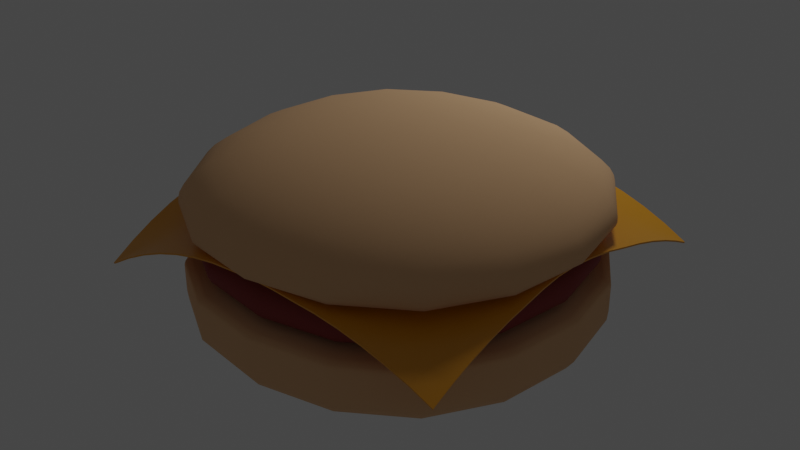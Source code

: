 # Source: hamburger.blend  (saved by Blender 3.3.6; exported with 4.5.12 LTS)
import bpy
from mathutils import Matrix  # noqa: F401  (used for matrix-valued properties, if any)

bpy.ops.wm.read_factory_settings(use_empty=True)
scene = bpy.context.scene
scene.name = 'Scene'

# ---- collections
col_collection = bpy.data.collections.new('Collection'); scene.collection.children.link(col_collection)

# ---- materials (node trees are filled in below, after node groups)
mat_bunmaterial = bpy.data.materials.new('BunMaterial')
mat_bunmaterial.use_transparent_shadow = False
mat_meat = bpy.data.materials.new('meat')
mat_meat.use_transparent_shadow = False
mat_cheese = bpy.data.materials.new('Cheese')
mat_cheese.use_transparent_shadow = False

# ---- node groups
ng_auto_smooth = bpy.data.node_groups.new('Auto Smooth', 'GeometryNodeTree')
_s = ng_auto_smooth.interface.new_socket(name='Geometry', in_out='OUTPUT', socket_type='NodeSocketGeometry')
_s = ng_auto_smooth.interface.new_socket(name='Geometry', in_out='INPUT', socket_type='NodeSocketGeometry')
_s = ng_auto_smooth.interface.new_socket(name='Angle', in_out='INPUT', socket_type='NodeSocketFloat')
_s.subtype = 'ANGLE'
_s.min_value = 0.0
_s.max_value = 3.142
ng_auto_smooth.is_modifier = True
_N = ng_auto_smooth.nodes; _L = ng_auto_smooth.links
n0 = _N.new('NodeGroupOutput'); n0.name = 'Group Output'; n0.location = (480, -100)
n1 = _N.new('NodeGroupInput'); n1.name = 'Group Input'; n1.location = (-420, -300)
n2 = _N.new('NodeGroupInput'); n2.name = 'Group Input.001'; n2.location = (-60, -100)
n3 = _N.new('GeometryNodeSetShadeSmooth'); n3.name = 'Set Shade Smooth'; n3.location = (120, -100)
n3.domain = 'EDGE'
n4 = _N.new('GeometryNodeSetShadeSmooth'); n4.name = 'Set Shade Smooth.001'; n4.location = (300, -100)
n5 = _N.new('GeometryNodeInputMeshEdgeAngle'); n5.name = 'Edge Angle'; n5.location = (-420, -220)
n6 = _N.new('GeometryNodeInputEdgeSmooth'); n6.name = 'Is Edge Smooth'; n6.location = (-60, -160)
n7 = _N.new('GeometryNodeInputShadeSmooth'); n7.name = 'Is Face Smooth'; n7.location = (-240, -340)
n8 = _N.new('FunctionNodeBooleanMath'); n8.name = 'Boolean Math'; n8.location = (-60, -220)
n9 = _N.new('FunctionNodeCompare'); n9.name = 'Compare'; n9.location = (-240, -180)
n9.operation = 'LESS_EQUAL'
_L.new(n5.outputs[0], n9.inputs[0])
_L.new(n4.outputs[0], n0.inputs[0])
_L.new(n1.outputs[1], n9.inputs[1])
_L.new(n9.outputs[0], n8.inputs[0])
_L.new(n7.outputs[0], n8.inputs[1])
_L.new(n2.outputs[0], n3.inputs[0])
_L.new(n6.outputs[0], n3.inputs[1])
_L.new(n3.outputs[0], n4.inputs[0])
_L.new(n8.outputs[0], n3.inputs[2])
n0.is_active_output = True

# ---- material node trees
mat_bunmaterial.use_nodes = True; mat_bunmaterial.node_tree.nodes.clear()
_N = mat_bunmaterial.node_tree.nodes; _L = mat_bunmaterial.node_tree.links
n0 = _N.new('ShaderNodeBsdfPrincipled'); n0.name = 'Principled BSDF'; n0.location = (10, 300)
n0.distribution = 'GGX'
n0.subsurface_method = 'BURLEY'
n0.inputs[0].default_value = (0.8, 0.4842, 0.2566, 1.0)
n0.inputs[2].default_value = 1.0
n0.inputs[3].default_value = 1.45
n0.inputs[27].default_value = (0.0, 0.0, 0.0, 1.0)
n0.inputs[28].default_value = 1.0
n1 = _N.new('ShaderNodeOutputMaterial'); n1.name = 'Material Output'; n1.location = (300, 300)
_L.new(n0.outputs[0], n1.inputs[0])
n1.is_active_output = True
mat_meat.use_nodes = True; mat_meat.node_tree.nodes.clear()
_N = mat_meat.node_tree.nodes; _L = mat_meat.node_tree.links
n0 = _N.new('ShaderNodeBsdfPrincipled'); n0.name = 'Principled BSDF'; n0.location = (10, 300)
n0.distribution = 'GGX'
n0.subsurface_method = 'BURLEY'
n0.inputs[0].default_value = (0.281, 0.02946, 0.02544, 1.0)
n0.inputs[2].default_value = 0.7362
n0.inputs[3].default_value = 1.45
n0.inputs[27].default_value = (0.0, 0.0, 0.0, 1.0)
n0.inputs[28].default_value = 1.0
n1 = _N.new('ShaderNodeOutputMaterial'); n1.name = 'Material Output'; n1.location = (300, 300)
_L.new(n0.outputs[0], n1.inputs[0])
n1.is_active_output = True
mat_cheese.use_nodes = True; mat_cheese.node_tree.nodes.clear()
_N = mat_cheese.node_tree.nodes; _L = mat_cheese.node_tree.links
n0 = _N.new('ShaderNodeBsdfPrincipled'); n0.name = 'Principled BSDF'; n0.location = (10, 300)
n0.distribution = 'GGX'
n0.subsurface_method = 'BURLEY'
n0.inputs[0].default_value = (0.8, 0.3456, 0.009803, 1.0)
n0.inputs[2].default_value = 0.2953
n0.inputs[3].default_value = 1.45
n0.inputs[27].default_value = (0.0, 0.0, 0.0, 1.0)
n0.inputs[28].default_value = 1.0
n1 = _N.new('ShaderNodeOutputMaterial'); n1.name = 'Material Output'; n1.location = (300, 300)
_L.new(n0.outputs[0], n1.inputs[0])
n1.is_active_output = True

# ---- world
world_world = bpy.data.worlds.new('World'); scene.world = world_world
world_world.use_nodes = True; world_world.node_tree.nodes.clear()
_N = world_world.node_tree.nodes; _L = world_world.node_tree.links
n0 = _N.new('ShaderNodeOutputWorld'); n0.name = 'World Output'; n0.location = (300, 300)
n1 = _N.new('ShaderNodeBackground'); n1.name = 'Background'; n1.location = (10, 300)
n1.inputs[0].default_value = (0.05088, 0.05088, 0.05088, 1.0)
_L.new(n1.outputs[0], n0.inputs[0])
n0.is_active_output = True
world_world.color = (0.05088, 0.05088, 0.05088)
world_world.use_sun_shadow = False
world_world.sun_shadow_jitter_overblur = 0.0

# ---- lights
light_point_001 = bpy.data.lights.new('Point.001', 'POINT')
light_point_001.transmission_factor = 0.0
light_point_001.energy = 50.0
light_point_001.shadow_soft_size = 0.25
light_point_001.shadow_maximum_resolution = 0.006
light_point_001.use_absolute_resolution = True

# ---- meshes
me_cube_005 = bpy.data.meshes.new('Cube.005')
me_cube_005.from_pydata([(-1.0, -1.0, 0.107), (-1.0, -1.0, 0.4879), (-1.0, 1.0, 0.107), (-1.0, 1.0, 0.4879), (1.0, -1.0, 0.107), (1.0, -1.0, 0.4879), (1.0, 1.0, 0.107), (1.0, 1.0, 0.4879), (-1.0, -1.0, 0.4538), (-1.0, 1.0, 0.4538), (1.0, 1.0, 0.4538), (1.0, -1.0, 0.4538), (-1.0, 1.0, 0.3278), (1.0, 1.0, 0.3278), (1.0, -1.0, 0.3278), (-1.0, -1.0, 0.3278)], [], [(8, 1, 3, 9), (9, 3, 7, 10), (10, 7, 5, 11), (11, 5, 1, 8), (2, 6, 4, 0), (7, 3, 1, 5), (14, 11, 8, 15), (13, 10, 11, 14), (12, 9, 10, 13), (15, 8, 9, 12), (0, 15, 12, 2), (2, 12, 13, 6), (6, 13, 14, 4), (4, 14, 15, 0)])
me_cube_005.polygons.foreach_set('use_smooth', [True] * 14)
_uv = me_cube_005.uv_layers.new(name='UVMap')
_uv.uv.foreach_set('vector', [0.5881, 0.0, 0.625, 0.0, 0.625, 0.25, 0.5881, 0.25, 0.5881, 0.25, 0.625, 0.25, 0.625, 0.5, 0.5881, 0.5, 0.5881, 0.5, 0.625, 0.5, 0.625, 0.75, 0.5881, 0.75, 0.5881, 0.75, 0.625, 0.75, 0.625, 1.0, 0.5881, 1.0, 0.125, 0.5, 0.375, 0.5, 0.375, 0.75, 0.125, 0.75, 0.625, 0.5, 0.875, 0.5, 0.875, 0.75, 0.625, 0.75, 0.4844, 0.75, 0.5881, 0.75, 0.5881, 1.0, 0.4844, 1.0, 0.4844, 0.5, 0.5881, 0.5, 0.5881, 0.75, 0.4844, 0.75, 0.4844, 0.25, 0.5881, 0.25, 0.5881, 0.5, 0.4844, 0.5, 0.4844, 0.0, 0.5881, 0.0, 0.5881, 0.25, 0.4844, 0.25, 0.375, 0.0, 0.4844, 0.0, 0.4844, 0.25, 0.375, 0.25, 0.375, 0.25, 0.4844, 0.25, 0.4844, 0.5, 0.375, 0.5, 0.375, 0.5, 0.4844, 0.5, 0.4844, 0.75, 0.375, 0.75, 0.375, 0.75, 0.4844, 0.75, 0.4844, 1.0, 0.375, 1.0])
me_cube_005.materials.append(mat_bunmaterial)
me_cube_005.update()
me_cube_006 = bpy.data.meshes.new('Cube.006')
me_cube_006.from_pydata([(-0.8587, -0.8587, 0.1903), (-0.7626, -0.7626, 0.4202), (-0.8587, 0.8587, 0.1903), (-0.7626, 0.7626, 0.4202), (0.8587, -0.8587, 0.1903), (0.7626, -0.7626, 0.4202), (0.8587, 0.8587, 0.1903), (0.7626, 0.7626, 0.4202), (-1.0, -1.0, 0.3814), (-1.0, 1.0, 0.3814), (1.0, 1.0, 0.3814), (1.0, -1.0, 0.3814), (-1.0, 1.0, 0.238), (1.0, 1.0, 0.238), (1.0, -1.0, 0.238), (-1.0, -1.0, 0.238)], [], [(8, 1, 3, 9), (9, 3, 7, 10), (10, 7, 5, 11), (11, 5, 1, 8), (2, 6, 4, 0), (7, 3, 1, 5), (14, 11, 8, 15), (13, 10, 11, 14), (12, 9, 10, 13), (15, 8, 9, 12), (0, 15, 12, 2), (2, 12, 13, 6), (6, 13, 14, 4), (4, 14, 15, 0)])
me_cube_006.polygons.foreach_set('use_smooth', [True] * 14)
_uv = me_cube_006.uv_layers.new(name='UVMap')
_uv.uv.foreach_set('vector', [0.5881, 0.0, 0.625, 0.0, 0.625, 0.25, 0.5881, 0.25, 0.5881, 0.25, 0.625, 0.25, 0.625, 0.5, 0.5881, 0.5, 0.5881, 0.5, 0.625, 0.5, 0.625, 0.75, 0.5881, 0.75, 0.5881, 0.75, 0.625, 0.75, 0.625, 1.0, 0.5881, 1.0, 0.125, 0.5, 0.375, 0.5, 0.375, 0.75, 0.125, 0.75, 0.625, 0.5, 0.875, 0.5, 0.875, 0.75, 0.625, 0.75, 0.4844, 0.75, 0.5881, 0.75, 0.5881, 1.0, 0.4844, 1.0, 0.4844, 0.5, 0.5881, 0.5, 0.5881, 0.75, 0.4844, 0.75, 0.4844, 0.25, 0.5881, 0.25, 0.5881, 0.5, 0.4844, 0.5, 0.4844, 0.0, 0.5881, 0.0, 0.5881, 0.25, 0.4844, 0.25, 0.375, 0.0, 0.4844, 0.0, 0.4844, 0.25, 0.375, 0.25, 0.375, 0.25, 0.4844, 0.25, 0.4844, 0.5, 0.375, 0.5, 0.375, 0.5, 0.4844, 0.5, 0.4844, 0.75, 0.375, 0.75, 0.375, 0.75, 0.4844, 0.75, 0.4844, 1.0, 0.375, 1.0])
me_cube_006.materials.append(mat_meat)
me_cube_006.update()
me_plane_001 = bpy.data.meshes.new('Plane.001')
me_plane_001.from_pydata([(-1.0, -1.0, -0.3207), (1.0, -1.0, -0.2579), (-1.0, 1.0, -0.3207), (1.104, 0.8926, -0.262), (-1.0, 0.875, -0.2472), (-1.0, 0.75, -0.1852), (-1.0, 0.625, -0.1346), (-1.0, 0.5, -0.09531), (-1.0, 0.375, -0.06727), (-1.0, 0.25, -0.05045), (-1.0, 0.125, -0.04482), (-1.0, 0.0, -0.03981), (-1.0, -0.125, -0.04482), (-1.0, -0.25, -0.05045), (-1.0, -0.375, -0.06727), (-1.0, -0.5, -0.09531), (-1.0, -0.625, -0.1346), (-1.0, -0.75, -0.1852), (-1.0, -0.875, -0.2472), (-0.875, -1.0, -0.2472), (-0.75, -1.0, -0.1852), (-0.625, -1.0, -0.1346), (-0.5, -1.0, -0.09531), (-0.375, -1.0, -0.06727), (-0.25, -1.0, -0.05045), (-0.125, -1.0, -0.04482), (0.0, -1.0, -0.03981), (0.125, -1.0, -0.04406), (0.25, -1.0, -0.05641), (0.375, -1.0, -0.06741), (0.5, -1.0, -0.08751), (0.625, -1.0, -0.1166), (0.75, -1.0, -0.1544), (0.875, -1.0, -0.2008), (1.0, -0.875, -0.2046), (1.0, -0.75, -0.1596), (1.0, -0.625, -0.1231), (1.0, -0.5, -0.09548), (1.0, -0.375, -0.07675), (1.0, -0.25, -0.05641), (1.0, -0.1239, -0.04545), (1.005, 0.00513, -0.04586), (1.015, 0.1355, -0.05739), (1.026, 0.2623, -0.07651), (1.04, 0.3842, -0.1021), (1.055, 0.501, -0.1241), (1.069, 0.6113, -0.1522), (1.083, 0.7142, -0.1853), (1.096, 0.8084, -0.2223), (0.9685, 0.9256, -0.2129), (0.8313, 0.9514, -0.1698), (0.6933, 0.971, -0.1335), (0.555, 0.9851, -0.1047), (0.4169, 0.9944, -0.08401), (0.2792, 0.9999, -0.06129), (0.1425, 1.001, -0.04621), (0.007397, 0.9998, -0.03942), (-0.1237, 0.9997, -0.03521), (-0.25, 1.0, -0.04238), (-0.375, 1.0, -0.06049), (-0.5, 1.0, -0.08982), (-0.625, 1.0, -0.1304), (-0.75, 1.0, -0.1824), (-0.875, 1.0, -0.2457), (-0.875, -0.875, -0.219), (-0.875, -0.75, -0.171), (-0.875, -0.625, -0.1261), (-0.875, -0.5, -0.08953), (-0.875, -0.375, -0.06267), (-0.875, -0.25, -0.04536), (-0.875, -0.125, -0.0348), (-0.875, 0.0, -0.03048), (-0.875, 0.125, -0.0348), (-0.875, 0.25, -0.04536), (-0.875, 0.375, -0.06267), (-0.875, 0.5, -0.08953), (-0.875, 0.625, -0.1261), (-0.875, 0.75, -0.171), (-0.875, 0.875, -0.219), (-0.75, -0.875, -0.171), (-0.75, -0.75, -0.1379), (-0.75, -0.625, -0.1042), (-0.75, -0.5, -0.07418), (-0.75, -0.375, -0.05082), (-0.75, -0.25, -0.03472), (-0.75, -0.125, -0.02499), (-0.75, 0.0, -0.02239), (-0.75, 0.125, -0.02499), (-0.75, 0.25, -0.03472), (-0.75, 0.375, -0.05082), (-0.75, 0.5, -0.07418), (-0.75, 0.625, -0.1042), (-0.75, 0.75, -0.1379), (-0.75, 0.875, -0.1683), (-0.625, -0.875, -0.1261), (-0.625, -0.75, -0.1042), (-0.625, -0.625, -0.07619), (-0.625, -0.5, -0.0538), (-0.625, -0.375, -0.03556), (-0.625, -0.25, -0.02291), (-0.625, -0.125, -0.01629), (-0.625, 0.0, -0.01555), (-0.625, 0.125, -0.01629), (-0.625, 0.25, -0.02291), (-0.625, 0.375, -0.03556), (-0.625, 0.5, -0.0538), (-0.625, 0.625, -0.07619), (-0.625, 0.75, -0.1008), (-0.625, 0.875, -0.1221), (-0.5, -0.875, -0.08953), (-0.5, -0.75, -0.07418), (-0.5, -0.625, -0.0538), (-0.5, -0.5, -0.03308), (-0.5, -0.375, -0.02051), (-0.5, -0.25, -0.01247), (-0.5, -0.125, -0.009952), (-0.5, 0.0, -0.009953), (-0.5, 0.125, -0.009952), (-0.5, 0.25, -0.01247), (-0.5, 0.375, -0.02051), (-0.5, 0.5, -0.03308), (-0.5, 0.625, -0.05062), (-0.5, 0.75, -0.06995), (-0.5, 0.875, -0.08441), (-0.375, -0.875, -0.06267), (-0.375, -0.75, -0.05082), (-0.375, -0.625, -0.03556), (-0.375, -0.5, -0.02051), (-0.375, -0.375, -0.008575), (-0.375, -0.25, -0.005415), (-0.375, -0.125, -0.005598), (-0.375, 0.0, -0.005599), (-0.375, 0.125, -0.005598), (-0.375, 0.25, -0.005415), (-0.375, 0.375, -0.008575), (-0.375, 0.5, -0.01836), (-0.375, 0.625, -0.03232), (-0.375, 0.75, -0.0462), (-0.375, 0.875, -0.05659), (-0.25, -0.875, -0.04536), (-0.25, -0.75, -0.03472), (-0.25, -0.625, -0.02291), (-0.25, -0.5, -0.01247), (-0.25, -0.375, -0.005415), (-0.25, -0.25, -0.002286), (-0.25, -0.125, -0.002488), (-0.25, 0.0, -0.002488), (-0.25, 0.125, -0.002488), (-0.25, 0.25, -0.002286), (-0.25, 0.375, -0.004434), (-0.25, 0.5, -0.01086), (-0.25, 0.625, -0.02037), (-0.25, 0.75, -0.03068), (-0.25, 0.875, -0.03904), (-0.125, -0.875, -0.0348), (-0.125, -0.75, -0.02499), (-0.125, -0.625, -0.01629), (-0.125, -0.5, -0.009952), (-0.125, -0.375, -0.005598), (-0.125, -0.25, -0.002488), (-0.125, -0.125, -0.0006219), (-0.125, 0.0, -0.0006221), (-0.125, 0.125, -0.0006219), (-0.125, 0.25, -0.002287), (-0.125, 0.375, -0.005235), (-0.125, 0.5, -0.00935), (-0.1247, 0.6249, -0.01524), (-0.1241, 0.7498, -0.02309), (-0.1237, 0.8747, -0.03104), (0.0, -0.875, -0.03048), (0.0, -0.75, -0.02239), (0.0, -0.625, -0.01555), (0.0, -0.5, -0.009953), (0.0, -0.375, -0.005599), (0.0, -0.25, -0.002488), (0.0, -0.125, -0.0006221), (0.0, 0.0, 0.0), (0.0, 0.125, -0.0006221), (0.0, 0.25, -0.002488), (0.0004095, 0.375, -0.005592), (0.001988, 0.5003, -0.01009), (0.004103, 0.6256, -0.01583), (0.006055, 0.7507, -0.02266), (0.007265, 0.8754, -0.03052), (0.125, -0.875, -0.03419), (0.125, -0.75, -0.02467), (0.125, -0.625, -0.01624), (0.125, -0.5, -0.009952), (0.125, -0.375, -0.005598), (0.125, -0.25, -0.002488), (0.125, -0.125, -0.0006219), (0.125, 0.0, -0.0006221), (0.125, 0.125, -0.0006219), (0.1259, 0.2505, -0.002808), (0.1288, 0.3767, -0.006702), (0.1329, 0.5031, -0.01225), (0.1373, 0.6292, -0.01965), (0.1408, 0.7542, -0.02854), (0.1426, 0.8781, -0.03752), (0.25, -0.875, -0.04584), (0.25, -0.75, -0.03424), (0.25, -0.625, -0.0227), (0.25, -0.5, -0.0127), (0.25, -0.375, -0.005769), (0.25, -0.25, -0.002483), (0.25, -0.125, -0.002488), (0.25, 0.0, -0.002488), (0.2508, 0.1258, -0.003023), (0.2543, 0.2529, -0.004603), (0.2602, 0.3807, -0.01043), (0.2673, 0.5081, -0.02011), (0.2734, 0.6332, -0.0315), (0.2777, 0.7563, -0.04288), (0.2797, 0.8782, -0.05301), (0.375, -0.875, -0.06167), (0.375, -0.75, -0.04908), (0.375, -0.625, -0.03432), (0.375, -0.5, -0.02023), (0.375, -0.375, -0.009364), (0.375, -0.25, -0.005769), (0.375, -0.125, -0.005598), (0.3752, 0.0005181, -0.005966), (0.3783, 0.1279, -0.007878), (0.3849, 0.2568, -0.01162), (0.3939, 0.3856, -0.0196), (0.4029, 0.5116, -0.03408), (0.4106, 0.6347, -0.04971), (0.4159, 0.7553, -0.06433), (0.4181, 0.8747, -0.0761), (0.5, -0.875, -0.08203), (0.5, -0.75, -0.06783), (0.5, -0.625, -0.04939), (0.5, -0.5, -0.0324), (0.5, -0.375, -0.02079), (0.5, -0.25, -0.0127), (0.5, -0.125, -0.009974), (0.5014, 0.00185, -0.01139), (0.507, 0.1309, -0.01515), (0.5166, 0.2611, -0.02351), (0.5277, 0.3889, -0.03661), (0.5387, 0.5131, -0.05151), (0.5483, 0.6337, -0.07196), (0.5548, 0.7513, -0.0902), (0.5571, 0.8676, -0.1027), (0.625, -0.875, -0.1094), (0.625, -0.75, -0.09083), (0.625, -0.625, -0.07017), (0.625, -0.5, -0.05192), (0.625, -0.375, -0.03527), (0.625, -0.25, -0.0227), (0.625, -0.1246, -0.01655), (0.628, 0.003437, -0.01865), (0.6359, 0.1339, -0.02481), (0.6475, 0.2638, -0.03795), (0.6604, 0.3902, -0.05598), (0.6736, 0.5124, -0.07617), (0.6853, 0.6304, -0.09537), (0.6936, 0.7443, -0.1182), (0.6964, 0.8564, -0.1326), (0.75, -0.875, -0.1431), (0.75, -0.75, -0.1204), (0.75, -0.625, -0.09541), (0.75, -0.5, -0.07187), (0.75, -0.375, -0.05079), (0.75, -0.25, -0.03424), (0.7503, -0.1241, -0.0255), (0.7545, 0.004754, -0.02711), (0.764, 0.1359, -0.03617), (0.7765, 0.2648, -0.05275), (0.7907, 0.3895, -0.07503), (0.8058, 0.5096, -0.09984), (0.8201, 0.6247, -0.1244), (0.831, 0.7348, -0.1468), (0.8353, 0.8413, -0.1674), (0.875, -0.875, -0.1826), (0.875, -0.75, -0.148), (0.875, -0.625, -0.1153), (0.875, -0.5, -0.08833), (0.875, -0.375, -0.0652), (0.875, -0.25, -0.04584), (0.8755, -0.1238, -0.03546), (0.8802, 0.005385, -0.03628), (0.8902, 0.1364, -0.04731), (0.9028, 0.2641, -0.06601), (0.9174, 0.3873, -0.09104), (0.9332, 0.5053, -0.1178), (0.949, 0.6176, -0.1458), (0.9633, 0.7235, -0.1758), (0.9721, 0.8234, -0.2029)], [], [(288, 48, 3, 49), (4, 78, 63, 2), (78, 93, 62, 63), (93, 108, 61, 62), (108, 123, 60, 61), (123, 138, 59, 60), (138, 153, 58, 59), (153, 168, 57, 58), (168, 183, 56, 57), (183, 198, 55, 56), (198, 213, 54, 55), (213, 228, 53, 54), (228, 243, 52, 53), (243, 258, 51, 52), (258, 273, 50, 51), (273, 288, 49, 50), (0, 19, 64, 18), (18, 64, 65, 17), (17, 65, 66, 16), (16, 66, 67, 15), (15, 67, 68, 14), (14, 68, 69, 13), (13, 69, 70, 12), (12, 70, 71, 11), (11, 71, 72, 10), (10, 72, 73, 9), (9, 73, 74, 8), (8, 74, 75, 7), (7, 75, 76, 6), (6, 76, 77, 5), (5, 77, 78, 4), (19, 20, 79, 64), (64, 79, 80, 65), (65, 80, 81, 66), (66, 81, 82, 67), (67, 82, 83, 68), (68, 83, 84, 69), (69, 84, 85, 70), (70, 85, 86, 71), (71, 86, 87, 72), (72, 87, 88, 73), (73, 88, 89, 74), (74, 89, 90, 75), (75, 90, 91, 76), (76, 91, 92, 77), (77, 92, 93, 78), (20, 21, 94, 79), (79, 94, 95, 80), (80, 95, 96, 81), (81, 96, 97, 82), (82, 97, 98, 83), (83, 98, 99, 84), (84, 99, 100, 85), (85, 100, 101, 86), (86, 101, 102, 87), (87, 102, 103, 88), (88, 103, 104, 89), (89, 104, 105, 90), (90, 105, 106, 91), (91, 106, 107, 92), (92, 107, 108, 93), (21, 22, 109, 94), (94, 109, 110, 95), (95, 110, 111, 96), (96, 111, 112, 97), (97, 112, 113, 98), (98, 113, 114, 99), (99, 114, 115, 100), (100, 115, 116, 101), (101, 116, 117, 102), (102, 117, 118, 103), (103, 118, 119, 104), (104, 119, 120, 105), (105, 120, 121, 106), (106, 121, 122, 107), (107, 122, 123, 108), (22, 23, 124, 109), (109, 124, 125, 110), (110, 125, 126, 111), (111, 126, 127, 112), (112, 127, 128, 113), (113, 128, 129, 114), (114, 129, 130, 115), (115, 130, 131, 116), (116, 131, 132, 117), (117, 132, 133, 118), (118, 133, 134, 119), (119, 134, 135, 120), (120, 135, 136, 121), (121, 136, 137, 122), (122, 137, 138, 123), (23, 24, 139, 124), (124, 139, 140, 125), (125, 140, 141, 126), (126, 141, 142, 127), (127, 142, 143, 128), (128, 143, 144, 129), (129, 144, 145, 130), (130, 145, 146, 131), (131, 146, 147, 132), (132, 147, 148, 133), (133, 148, 149, 134), (134, 149, 150, 135), (135, 150, 151, 136), (136, 151, 152, 137), (137, 152, 153, 138), (24, 25, 154, 139), (139, 154, 155, 140), (140, 155, 156, 141), (141, 156, 157, 142), (142, 157, 158, 143), (143, 158, 159, 144), (144, 159, 160, 145), (145, 160, 161, 146), (146, 161, 162, 147), (147, 162, 163, 148), (148, 163, 164, 149), (149, 164, 165, 150), (150, 165, 166, 151), (151, 166, 167, 152), (152, 167, 168, 153), (25, 26, 169, 154), (154, 169, 170, 155), (155, 170, 171, 156), (156, 171, 172, 157), (157, 172, 173, 158), (158, 173, 174, 159), (159, 174, 175, 160), (160, 175, 176, 161), (161, 176, 177, 162), (162, 177, 178, 163), (163, 178, 179, 164), (164, 179, 180, 165), (165, 180, 181, 166), (166, 181, 182, 167), (167, 182, 183, 168), (26, 27, 184, 169), (169, 184, 185, 170), (170, 185, 186, 171), (171, 186, 187, 172), (172, 187, 188, 173), (173, 188, 189, 174), (174, 189, 190, 175), (175, 190, 191, 176), (176, 191, 192, 177), (177, 192, 193, 178), (178, 193, 194, 179), (179, 194, 195, 180), (180, 195, 196, 181), (181, 196, 197, 182), (182, 197, 198, 183), (27, 28, 199, 184), (184, 199, 200, 185), (185, 200, 201, 186), (186, 201, 202, 187), (187, 202, 203, 188), (188, 203, 204, 189), (189, 204, 205, 190), (190, 205, 206, 191), (191, 206, 207, 192), (192, 207, 208, 193), (193, 208, 209, 194), (194, 209, 210, 195), (195, 210, 211, 196), (196, 211, 212, 197), (197, 212, 213, 198), (28, 29, 214, 199), (199, 214, 215, 200), (200, 215, 216, 201), (201, 216, 217, 202), (202, 217, 218, 203), (203, 218, 219, 204), (204, 219, 220, 205), (205, 220, 221, 206), (206, 221, 222, 207), (207, 222, 223, 208), (208, 223, 224, 209), (209, 224, 225, 210), (210, 225, 226, 211), (211, 226, 227, 212), (212, 227, 228, 213), (29, 30, 229, 214), (214, 229, 230, 215), (215, 230, 231, 216), (216, 231, 232, 217), (217, 232, 233, 218), (218, 233, 234, 219), (219, 234, 235, 220), (220, 235, 236, 221), (221, 236, 237, 222), (222, 237, 238, 223), (223, 238, 239, 224), (224, 239, 240, 225), (225, 240, 241, 226), (226, 241, 242, 227), (227, 242, 243, 228), (30, 31, 244, 229), (229, 244, 245, 230), (230, 245, 246, 231), (231, 246, 247, 232), (232, 247, 248, 233), (233, 248, 249, 234), (234, 249, 250, 235), (235, 250, 251, 236), (236, 251, 252, 237), (237, 252, 253, 238), (238, 253, 254, 239), (239, 254, 255, 240), (240, 255, 256, 241), (241, 256, 257, 242), (242, 257, 258, 243), (31, 32, 259, 244), (244, 259, 260, 245), (245, 260, 261, 246), (246, 261, 262, 247), (247, 262, 263, 248), (248, 263, 264, 249), (249, 264, 265, 250), (250, 265, 266, 251), (251, 266, 267, 252), (252, 267, 268, 253), (253, 268, 269, 254), (254, 269, 270, 255), (255, 270, 271, 256), (256, 271, 272, 257), (257, 272, 273, 258), (32, 33, 274, 259), (259, 274, 275, 260), (260, 275, 276, 261), (261, 276, 277, 262), (262, 277, 278, 263), (263, 278, 279, 264), (264, 279, 280, 265), (265, 280, 281, 266), (266, 281, 282, 267), (267, 282, 283, 268), (268, 283, 284, 269), (269, 284, 285, 270), (270, 285, 286, 271), (271, 286, 287, 272), (272, 287, 288, 273), (33, 1, 34, 274), (274, 34, 35, 275), (275, 35, 36, 276), (276, 36, 37, 277), (277, 37, 38, 278), (278, 38, 39, 279), (279, 39, 40, 280), (280, 40, 41, 281), (281, 41, 42, 282), (282, 42, 43, 283), (283, 43, 44, 284), (284, 44, 45, 285), (285, 45, 46, 286), (286, 46, 47, 287), (287, 47, 48, 288)])
me_plane_001.polygons.foreach_set('use_smooth', [True] * 256)
_uv = me_plane_001.uv_layers.new(name='UVMap')
_uv.uv.foreach_set('vector', [0.9375, 0.9375, 1.0, 0.9375, 1.0, 1.0, 0.9375, 1.0, 0.0, 0.9375, 0.0625, 0.9375, 0.0625, 1.0, 0.0, 1.0, 0.0625, 0.9375, 0.125, 0.9375, 0.125, 1.0, 0.0625, 1.0, 0.125, 0.9375, 0.1875, 0.9375, 0.1875, 1.0, 0.125, 1.0, 0.1875, 0.9375, 0.25, 0.9375, 0.25, 1.0, 0.1875, 1.0, 0.25, 0.9375, 0.3125, 0.9375, 0.3125, 1.0, 0.25, 1.0, 0.3125, 0.9375, 0.375, 0.9375, 0.375, 1.0, 0.3125, 1.0, 0.375, 0.9375, 0.4375, 0.9375, 0.4375, 1.0, 0.375, 1.0, 0.4375, 0.9375, 0.5, 0.9375, 0.5, 1.0, 0.4375, 1.0, 0.5, 0.9375, 0.5625, 0.9375, 0.5625, 1.0, 0.5, 1.0, 0.5625, 0.9375, 0.625, 0.9375, 0.625, 1.0, 0.5625, 1.0, 0.625, 0.9375, 0.6875, 0.9375, 0.6875, 1.0, 0.625, 1.0, 0.6875, 0.9375, 0.75, 0.9375, 0.75, 1.0, 0.6875, 1.0, 0.75, 0.9375, 0.8125, 0.9375, 0.8125, 1.0, 0.75, 1.0, 0.8125, 0.9375, 0.875, 0.9375, 0.875, 1.0, 0.8125, 1.0, 0.875, 0.9375, 0.9375, 0.9375, 0.9375, 1.0, 0.875, 1.0, 0.0, 0.0, 0.0625, 0.0, 0.0625, 0.0625, 0.0, 0.0625, 0.0, 0.0625, 0.0625, 0.0625, 0.0625, 0.125, 0.0, 0.125, 0.0, 0.125, 0.0625, 0.125, 0.0625, 0.1875, 0.0, 0.1875, 0.0, 0.1875, 0.0625, 0.1875, 0.0625, 0.25, 0.0, 0.25, 0.0, 0.25, 0.0625, 0.25, 0.0625, 0.3125, 0.0, 0.3125, 0.0, 0.3125, 0.0625, 0.3125, 0.0625, 0.375, 0.0, 0.375, 0.0, 0.375, 0.0625, 0.375, 0.0625, 0.4375, 0.0, 0.4375, 0.0, 0.4375, 0.0625, 0.4375, 0.0625, 0.5, 0.0, 0.5, 0.0, 0.5, 0.0625, 0.5, 0.0625, 0.5625, 0.0, 0.5625, 0.0, 0.5625, 0.0625, 0.5625, 0.0625, 0.625, 0.0, 0.625, 0.0, 0.625, 0.0625, 0.625, 0.0625, 0.6875, 0.0, 0.6875, 0.0, 0.6875, 0.0625, 0.6875, 0.0625, 0.75, 0.0, 0.75, 0.0, 0.75, 0.0625, 0.75, 0.0625, 0.8125, 0.0, 0.8125, 0.0, 0.8125, 0.0625, 0.8125, 0.0625, 0.875, 0.0, 0.875, 0.0, 0.875, 0.0625, 0.875, 0.0625, 0.9375, 0.0, 0.9375, 0.0625, 0.0, 0.125, 0.0, 0.125, 0.0625, 0.0625, 0.0625, 0.0625, 0.0625, 0.125, 0.0625, 0.125, 0.125, 0.0625, 0.125, 0.0625, 0.125, 0.125, 0.125, 0.125, 0.1875, 0.0625, 0.1875, 0.0625, 0.1875, 0.125, 0.1875, 0.125, 0.25, 0.0625, 0.25, 0.0625, 0.25, 0.125, 0.25, 0.125, 0.3125, 0.0625, 0.3125, 0.0625, 0.3125, 0.125, 0.3125, 0.125, 0.375, 0.0625, 0.375, 0.0625, 0.375, 0.125, 0.375, 0.125, 0.4375, 0.0625, 0.4375, 0.0625, 0.4375, 0.125, 0.4375, 0.125, 0.5, 0.0625, 0.5, 0.0625, 0.5, 0.125, 0.5, 0.125, 0.5625, 0.0625, 0.5625, 0.0625, 0.5625, 0.125, 0.5625, 0.125, 0.625, 0.0625, 0.625, 0.0625, 0.625, 0.125, 0.625, 0.125, 0.6875, 0.0625, 0.6875, 0.0625, 0.6875, 0.125, 0.6875, 0.125, 0.75, 0.0625, 0.75, 0.0625, 0.75, 0.125, 0.75, 0.125, 0.8125, 0.0625, 0.8125, 0.0625, 0.8125, 0.125, 0.8125, 0.125, 0.875, 0.0625, 0.875, 0.0625, 0.875, 0.125, 0.875, 0.125, 0.9375, 0.0625, 0.9375, 0.125, 0.0, 0.1875, 0.0, 0.1875, 0.0625, 0.125, 0.0625, 0.125, 0.0625, 0.1875, 0.0625, 0.1875, 0.125, 0.125, 0.125, 0.125, 0.125, 0.1875, 0.125, 0.1875, 0.1875, 0.125, 0.1875, 0.125, 0.1875, 0.1875, 0.1875, 0.1875, 0.25, 0.125, 0.25, 0.125, 0.25, 0.1875, 0.25, 0.1875, 0.3125, 0.125, 0.3125, 0.125, 0.3125, 0.1875, 0.3125, 0.1875, 0.375, 0.125, 0.375, 0.125, 0.375, 0.1875, 0.375, 0.1875, 0.4375, 0.125, 0.4375, 0.125, 0.4375, 0.1875, 0.4375, 0.1875, 0.5, 0.125, 0.5, 0.125, 0.5, 0.1875, 0.5, 0.1875, 0.5625, 0.125, 0.5625, 0.125, 0.5625, 0.1875, 0.5625, 0.1875, 0.625, 0.125, 0.625, 0.125, 0.625, 0.1875, 0.625, 0.1875, 0.6875, 0.125, 0.6875, 0.125, 0.6875, 0.1875, 0.6875, 0.1875, 0.75, 0.125, 0.75, 0.125, 0.75, 0.1875, 0.75, 0.1875, 0.8125, 0.125, 0.8125, 0.125, 0.8125, 0.1875, 0.8125, 0.1875, 0.875, 0.125, 0.875, 0.125, 0.875, 0.1875, 0.875, 0.1875, 0.9375, 0.125, 0.9375, 0.1875, 0.0, 0.25, 0.0, 0.25, 0.0625, 0.1875, 0.0625, 0.1875, 0.0625, 0.25, 0.0625, 0.25, 0.125, 0.1875, 0.125, 0.1875, 0.125, 0.25, 0.125, 0.25, 0.1875, 0.1875, 0.1875, 0.1875, 0.1875, 0.25, 0.1875, 0.25, 0.25, 0.1875, 0.25, 0.1875, 0.25, 0.25, 0.25, 0.25, 0.3125, 0.1875, 0.3125, 0.1875, 0.3125, 0.25, 0.3125, 0.25, 0.375, 0.1875, 0.375, 0.1875, 0.375, 0.25, 0.375, 0.25, 0.4375, 0.1875, 0.4375, 0.1875, 0.4375, 0.25, 0.4375, 0.25, 0.5, 0.1875, 0.5, 0.1875, 0.5, 0.25, 0.5, 0.25, 0.5625, 0.1875, 0.5625, 0.1875, 0.5625, 0.25, 0.5625, 0.25, 0.625, 0.1875, 0.625, 0.1875, 0.625, 0.25, 0.625, 0.25, 0.6875, 0.1875, 0.6875, 0.1875, 0.6875, 0.25, 0.6875, 0.25, 0.75, 0.1875, 0.75, 0.1875, 0.75, 0.25, 0.75, 0.25, 0.8125, 0.1875, 0.8125, 0.1875, 0.8125, 0.25, 0.8125, 0.25, 0.875, 0.1875, 0.875, 0.1875, 0.875, 0.25, 0.875, 0.25, 0.9375, 0.1875, 0.9375, 0.25, 0.0, 0.3125, 0.0, 0.3125, 0.0625, 0.25, 0.0625, 0.25, 0.0625, 0.3125, 0.0625, 0.3125, 0.125, 0.25, 0.125, 0.25, 0.125, 0.3125, 0.125, 0.3125, 0.1875, 0.25, 0.1875, 0.25, 0.1875, 0.3125, 0.1875, 0.3125, 0.25, 0.25, 0.25, 0.25, 0.25, 0.3125, 0.25, 0.3125, 0.3125, 0.25, 0.3125, 0.25, 0.3125, 0.3125, 0.3125, 0.3125, 0.375, 0.25, 0.375, 0.25, 0.375, 0.3125, 0.375, 0.3125, 0.4375, 0.25, 0.4375, 0.25, 0.4375, 0.3125, 0.4375, 0.3125, 0.5, 0.25, 0.5, 0.25, 0.5, 0.3125, 0.5, 0.3125, 0.5625, 0.25, 0.5625, 0.25, 0.5625, 0.3125, 0.5625, 0.3125, 0.625, 0.25, 0.625, 0.25, 0.625, 0.3125, 0.625, 0.3125, 0.6875, 0.25, 0.6875, 0.25, 0.6875, 0.3125, 0.6875, 0.3125, 0.75, 0.25, 0.75, 0.25, 0.75, 0.3125, 0.75, 0.3125, 0.8125, 0.25, 0.8125, 0.25, 0.8125, 0.3125, 0.8125, 0.3125, 0.875, 0.25, 0.875, 0.25, 0.875, 0.3125, 0.875, 0.3125, 0.9375, 0.25, 0.9375, 0.3125, 0.0, 0.375, 0.0, 0.375, 0.0625, 0.3125, 0.0625, 0.3125, 0.0625, 0.375, 0.0625, 0.375, 0.125, 0.3125, 0.125, 0.3125, 0.125, 0.375, 0.125, 0.375, 0.1875, 0.3125, 0.1875, 0.3125, 0.1875, 0.375, 0.1875, 0.375, 0.25, 0.3125, 0.25, 0.3125, 0.25, 0.375, 0.25, 0.375, 0.3125, 0.3125, 0.3125, 0.3125, 0.3125, 0.375, 0.3125, 0.375, 0.375, 0.3125, 0.375, 0.3125, 0.375, 0.375, 0.375, 0.375, 0.4375, 0.3125, 0.4375, 0.3125, 0.4375, 0.375, 0.4375, 0.375, 0.5, 0.3125, 0.5, 0.3125, 0.5, 0.375, 0.5, 0.375, 0.5625, 0.3125, 0.5625, 0.3125, 0.5625, 0.375, 0.5625, 0.375, 0.625, 0.3125, 0.625, 0.3125, 0.625, 0.375, 0.625, 0.375, 0.6875, 0.3125, 0.6875, 0.3125, 0.6875, 0.375, 0.6875, 0.375, 0.75, 0.3125, 0.75, 0.3125, 0.75, 0.375, 0.75, 0.375, 0.8125, 0.3125, 0.8125, 0.3125, 0.8125, 0.375, 0.8125, 0.375, 0.875, 0.3125, 0.875, 0.3125, 0.875, 0.375, 0.875, 0.375, 0.9375, 0.3125, 0.9375, 0.375, 0.0, 0.4375, 0.0, 0.4375, 0.0625, 0.375, 0.0625, 0.375, 0.0625, 0.4375, 0.0625, 0.4375, 0.125, 0.375, 0.125, 0.375, 0.125, 0.4375, 0.125, 0.4375, 0.1875, 0.375, 0.1875, 0.375, 0.1875, 0.4375, 0.1875, 0.4375, 0.25, 0.375, 0.25, 0.375, 0.25, 0.4375, 0.25, 0.4375, 0.3125, 0.375, 0.3125, 0.375, 0.3125, 0.4375, 0.3125, 0.4375, 0.375, 0.375, 0.375, 0.375, 0.375, 0.4375, 0.375, 0.4375, 0.4375, 0.375, 0.4375, 0.375, 0.4375, 0.4375, 0.4375, 0.4375, 0.5, 0.375, 0.5, 0.375, 0.5, 0.4375, 0.5, 0.4375, 0.5625, 0.375, 0.5625, 0.375, 0.5625, 0.4375, 0.5625, 0.4375, 0.625, 0.375, 0.625, 0.375, 0.625, 0.4375, 0.625, 0.4375, 0.6875, 0.375, 0.6875, 0.375, 0.6875, 0.4375, 0.6875, 0.4375, 0.75, 0.375, 0.75, 0.375, 0.75, 0.4375, 0.75, 0.4375, 0.8125, 0.375, 0.8125, 0.375, 0.8125, 0.4375, 0.8125, 0.4375, 0.875, 0.375, 0.875, 0.375, 0.875, 0.4375, 0.875, 0.4375, 0.9375, 0.375, 0.9375, 0.4375, 0.0, 0.5, 0.0, 0.5, 0.0625, 0.4375, 0.0625, 0.4375, 0.0625, 0.5, 0.0625, 0.5, 0.125, 0.4375, 0.125, 0.4375, 0.125, 0.5, 0.125, 0.5, 0.1875, 0.4375, 0.1875, 0.4375, 0.1875, 0.5, 0.1875, 0.5, 0.25, 0.4375, 0.25, 0.4375, 0.25, 0.5, 0.25, 0.5, 0.3125, 0.4375, 0.3125, 0.4375, 0.3125, 0.5, 0.3125, 0.5, 0.375, 0.4375, 0.375, 0.4375, 0.375, 0.5, 0.375, 0.5, 0.4375, 0.4375, 0.4375, 0.4375, 0.4375, 0.5, 0.4375, 0.5, 0.5, 0.4375, 0.5, 0.4375, 0.5, 0.5, 0.5, 0.5, 0.5625, 0.4375, 0.5625, 0.4375, 0.5625, 0.5, 0.5625, 0.5, 0.625, 0.4375, 0.625, 0.4375, 0.625, 0.5, 0.625, 0.5, 0.6875, 0.4375, 0.6875, 0.4375, 0.6875, 0.5, 0.6875, 0.5, 0.75, 0.4375, 0.75, 0.4375, 0.75, 0.5, 0.75, 0.5, 0.8125, 0.4375, 0.8125, 0.4375, 0.8125, 0.5, 0.8125, 0.5, 0.875, 0.4375, 0.875, 0.4375, 0.875, 0.5, 0.875, 0.5, 0.9375, 0.4375, 0.9375, 0.5, 0.0, 0.5625, 0.0, 0.5625, 0.0625, 0.5, 0.0625, 0.5, 0.0625, 0.5625, 0.0625, 0.5625, 0.125, 0.5, 0.125, 0.5, 0.125, 0.5625, 0.125, 0.5625, 0.1875, 0.5, 0.1875, 0.5, 0.1875, 0.5625, 0.1875, 0.5625, 0.25, 0.5, 0.25, 0.5, 0.25, 0.5625, 0.25, 0.5625, 0.3125, 0.5, 0.3125, 0.5, 0.3125, 0.5625, 0.3125, 0.5625, 0.375, 0.5, 0.375, 0.5, 0.375, 0.5625, 0.375, 0.5625, 0.4375, 0.5, 0.4375, 0.5, 0.4375, 0.5625, 0.4375, 0.5625, 0.5, 0.5, 0.5, 0.5, 0.5, 0.5625, 0.5, 0.5625, 0.5625, 0.5, 0.5625, 0.5, 0.5625, 0.5625, 0.5625, 0.5625, 0.625, 0.5, 0.625, 0.5, 0.625, 0.5625, 0.625, 0.5625, 0.6875, 0.5, 0.6875, 0.5, 0.6875, 0.5625, 0.6875, 0.5625, 0.75, 0.5, 0.75, 0.5, 0.75, 0.5625, 0.75, 0.5625, 0.8125, 0.5, 0.8125, 0.5, 0.8125, 0.5625, 0.8125, 0.5625, 0.875, 0.5, 0.875, 0.5, 0.875, 0.5625, 0.875, 0.5625, 0.9375, 0.5, 0.9375, 0.5625, 0.0, 0.625, 0.0, 0.625, 0.0625, 0.5625, 0.0625, 0.5625, 0.0625, 0.625, 0.0625, 0.625, 0.125, 0.5625, 0.125, 0.5625, 0.125, 0.625, 0.125, 0.625, 0.1875, 0.5625, 0.1875, 0.5625, 0.1875, 0.625, 0.1875, 0.625, 0.25, 0.5625, 0.25, 0.5625, 0.25, 0.625, 0.25, 0.625, 0.3125, 0.5625, 0.3125, 0.5625, 0.3125, 0.625, 0.3125, 0.625, 0.375, 0.5625, 0.375, 0.5625, 0.375, 0.625, 0.375, 0.625, 0.4375, 0.5625, 0.4375, 0.5625, 0.4375, 0.625, 0.4375, 0.625, 0.5, 0.5625, 0.5, 0.5625, 0.5, 0.625, 0.5, 0.625, 0.5625, 0.5625, 0.5625, 0.5625, 0.5625, 0.625, 0.5625, 0.625, 0.625, 0.5625, 0.625, 0.5625, 0.625, 0.625, 0.625, 0.625, 0.6875, 0.5625, 0.6875, 0.5625, 0.6875, 0.625, 0.6875, 0.625, 0.75, 0.5625, 0.75, 0.5625, 0.75, 0.625, 0.75, 0.625, 0.8125, 0.5625, 0.8125, 0.5625, 0.8125, 0.625, 0.8125, 0.625, 0.875, 0.5625, 0.875, 0.5625, 0.875, 0.625, 0.875, 0.625, 0.9375, 0.5625, 0.9375, 0.625, 0.0, 0.6875, 0.0, 0.6875, 0.0625, 0.625, 0.0625, 0.625, 0.0625, 0.6875, 0.0625, 0.6875, 0.125, 0.625, 0.125, 0.625, 0.125, 0.6875, 0.125, 0.6875, 0.1875, 0.625, 0.1875, 0.625, 0.1875, 0.6875, 0.1875, 0.6875, 0.25, 0.625, 0.25, 0.625, 0.25, 0.6875, 0.25, 0.6875, 0.3125, 0.625, 0.3125, 0.625, 0.3125, 0.6875, 0.3125, 0.6875, 0.375, 0.625, 0.375, 0.625, 0.375, 0.6875, 0.375, 0.6875, 0.4375, 0.625, 0.4375, 0.625, 0.4375, 0.6875, 0.4375, 0.6875, 0.5, 0.625, 0.5, 0.625, 0.5, 0.6875, 0.5, 0.6875, 0.5625, 0.625, 0.5625, 0.625, 0.5625, 0.6875, 0.5625, 0.6875, 0.625, 0.625, 0.625, 0.625, 0.625, 0.6875, 0.625, 0.6875, 0.6875, 0.625, 0.6875, 0.625, 0.6875, 0.6875, 0.6875, 0.6875, 0.75, 0.625, 0.75, 0.625, 0.75, 0.6875, 0.75, 0.6875, 0.8125, 0.625, 0.8125, 0.625, 0.8125, 0.6875, 0.8125, 0.6875, 0.875, 0.625, 0.875, 0.625, 0.875, 0.6875, 0.875, 0.6875, 0.9375, 0.625, 0.9375, 0.6875, 0.0, 0.75, 0.0, 0.75, 0.0625, 0.6875, 0.0625, 0.6875, 0.0625, 0.75, 0.0625, 0.75, 0.125, 0.6875, 0.125, 0.6875, 0.125, 0.75, 0.125, 0.75, 0.1875, 0.6875, 0.1875, 0.6875, 0.1875, 0.75, 0.1875, 0.75, 0.25, 0.6875, 0.25, 0.6875, 0.25, 0.75, 0.25, 0.75, 0.3125, 0.6875, 0.3125, 0.6875, 0.3125, 0.75, 0.3125, 0.75, 0.375, 0.6875, 0.375, 0.6875, 0.375, 0.75, 0.375, 0.75, 0.4375, 0.6875, 0.4375, 0.6875, 0.4375, 0.75, 0.4375, 0.75, 0.5, 0.6875, 0.5, 0.6875, 0.5, 0.75, 0.5, 0.75, 0.5625, 0.6875, 0.5625, 0.6875, 0.5625, 0.75, 0.5625, 0.75, 0.625, 0.6875, 0.625, 0.6875, 0.625, 0.75, 0.625, 0.75, 0.6875, 0.6875, 0.6875, 0.6875, 0.6875, 0.75, 0.6875, 0.75, 0.75, 0.6875, 0.75, 0.6875, 0.75, 0.75, 0.75, 0.75, 0.8125, 0.6875, 0.8125, 0.6875, 0.8125, 0.75, 0.8125, 0.75, 0.875, 0.6875, 0.875, 0.6875, 0.875, 0.75, 0.875, 0.75, 0.9375, 0.6875, 0.9375, 0.75, 0.0, 0.8125, 0.0, 0.8125, 0.0625, 0.75, 0.0625, 0.75, 0.0625, 0.8125, 0.0625, 0.8125, 0.125, 0.75, 0.125, 0.75, 0.125, 0.8125, 0.125, 0.8125, 0.1875, 0.75, 0.1875, 0.75, 0.1875, 0.8125, 0.1875, 0.8125, 0.25, 0.75, 0.25, 0.75, 0.25, 0.8125, 0.25, 0.8125, 0.3125, 0.75, 0.3125, 0.75, 0.3125, 0.8125, 0.3125, 0.8125, 0.375, 0.75, 0.375, 0.75, 0.375, 0.8125, 0.375, 0.8125, 0.4375, 0.75, 0.4375, 0.75, 0.4375, 0.8125, 0.4375, 0.8125, 0.5, 0.75, 0.5, 0.75, 0.5, 0.8125, 0.5, 0.8125, 0.5625, 0.75, 0.5625, 0.75, 0.5625, 0.8125, 0.5625, 0.8125, 0.625, 0.75, 0.625, 0.75, 0.625, 0.8125, 0.625, 0.8125, 0.6875, 0.75, 0.6875, 0.75, 0.6875, 0.8125, 0.6875, 0.8125, 0.75, 0.75, 0.75, 0.75, 0.75, 0.8125, 0.75, 0.8125, 0.8125, 0.75, 0.8125, 0.75, 0.8125, 0.8125, 0.8125, 0.8125, 0.875, 0.75, 0.875, 0.75, 0.875, 0.8125, 0.875, 0.8125, 0.9375, 0.75, 0.9375, 0.8125, 0.0, 0.875, 0.0, 0.875, 0.0625, 0.8125, 0.0625, 0.8125, 0.0625, 0.875, 0.0625, 0.875, 0.125, 0.8125, 0.125, 0.8125, 0.125, 0.875, 0.125, 0.875, 0.1875, 0.8125, 0.1875, 0.8125, 0.1875, 0.875, 0.1875, 0.875, 0.25, 0.8125, 0.25, 0.8125, 0.25, 0.875, 0.25, 0.875, 0.3125, 0.8125, 0.3125, 0.8125, 0.3125, 0.875, 0.3125, 0.875, 0.375, 0.8125, 0.375, 0.8125, 0.375, 0.875, 0.375, 0.875, 0.4375, 0.8125, 0.4375, 0.8125, 0.4375, 0.875, 0.4375, 0.875, 0.5, 0.8125, 0.5, 0.8125, 0.5, 0.875, 0.5, 0.875, 0.5625, 0.8125, 0.5625, 0.8125, 0.5625, 0.875, 0.5625, 0.875, 0.625, 0.8125, 0.625, 0.8125, 0.625, 0.875, 0.625, 0.875, 0.6875, 0.8125, 0.6875, 0.8125, 0.6875, 0.875, 0.6875, 0.875, 0.75, 0.8125, 0.75, 0.8125, 0.75, 0.875, 0.75, 0.875, 0.8125, 0.8125, 0.8125, 0.8125, 0.8125, 0.875, 0.8125, 0.875, 0.875, 0.8125, 0.875, 0.8125, 0.875, 0.875, 0.875, 0.875, 0.9375, 0.8125, 0.9375, 0.875, 0.0, 0.9375, 0.0, 0.9375, 0.0625, 0.875, 0.0625, 0.875, 0.0625, 0.9375, 0.0625, 0.9375, 0.125, 0.875, 0.125, 0.875, 0.125, 0.9375, 0.125, 0.9375, 0.1875, 0.875, 0.1875, 0.875, 0.1875, 0.9375, 0.1875, 0.9375, 0.25, 0.875, 0.25, 0.875, 0.25, 0.9375, 0.25, 0.9375, 0.3125, 0.875, 0.3125, 0.875, 0.3125, 0.9375, 0.3125, 0.9375, 0.375, 0.875, 0.375, 0.875, 0.375, 0.9375, 0.375, 0.9375, 0.4375, 0.875, 0.4375, 0.875, 0.4375, 0.9375, 0.4375, 0.9375, 0.5, 0.875, 0.5, 0.875, 0.5, 0.9375, 0.5, 0.9375, 0.5625, 0.875, 0.5625, 0.875, 0.5625, 0.9375, 0.5625, 0.9375, 0.625, 0.875, 0.625, 0.875, 0.625, 0.9375, 0.625, 0.9375, 0.6875, 0.875, 0.6875, 0.875, 0.6875, 0.9375, 0.6875, 0.9375, 0.75, 0.875, 0.75, 0.875, 0.75, 0.9375, 0.75, 0.9375, 0.8125, 0.875, 0.8125, 0.875, 0.8125, 0.9375, 0.8125, 0.9375, 0.875, 0.875, 0.875, 0.875, 0.875, 0.9375, 0.875, 0.9375, 0.9375, 0.875, 0.9375, 0.9375, 0.0, 1.0, 0.0, 1.0, 0.0625, 0.9375, 0.0625, 0.9375, 0.0625, 1.0, 0.0625, 1.0, 0.125, 0.9375, 0.125, 0.9375, 0.125, 1.0, 0.125, 1.0, 0.1875, 0.9375, 0.1875, 0.9375, 0.1875, 1.0, 0.1875, 1.0, 0.25, 0.9375, 0.25, 0.9375, 0.25, 1.0, 0.25, 1.0, 0.3125, 0.9375, 0.3125, 0.9375, 0.3125, 1.0, 0.3125, 1.0, 0.375, 0.9375, 0.375, 0.9375, 0.375, 1.0, 0.375, 1.0, 0.4375, 0.9375, 0.4375, 0.9375, 0.4375, 1.0, 0.4375, 1.0, 0.5, 0.9375, 0.5, 0.9375, 0.5, 1.0, 0.5, 1.0, 0.5625, 0.9375, 0.5625, 0.9375, 0.5625, 1.0, 0.5625, 1.0, 0.625, 0.9375, 0.625, 0.9375, 0.625, 1.0, 0.625, 1.0, 0.6875, 0.9375, 0.6875, 0.9375, 0.6875, 1.0, 0.6875, 1.0, 0.75, 0.9375, 0.75, 0.9375, 0.75, 1.0, 0.75, 1.0, 0.8125, 0.9375, 0.8125, 0.9375, 0.8125, 1.0, 0.8125, 1.0, 0.875, 0.9375, 0.875, 0.9375, 0.875, 1.0, 0.875, 1.0, 0.9375, 0.9375, 0.9375])
me_plane_001.materials.append(mat_cheese)
me_plane_001.update()
me_cube_007 = bpy.data.meshes.new('Cube.007')
me_cube_007.from_pydata([(-0.5579, -0.5579, 0.107), (-1.0, -1.0, 0.4879), (-0.5579, 0.5579, 0.107), (-1.0, 1.0, 0.4879), (0.5579, -0.5579, 0.107), (1.0, -1.0, 0.4879), (0.5579, 0.5579, 0.107), (1.0, 1.0, 0.4879), (-1.0, -1.0, 0.4538), (-1.0, 1.0, 0.4538), (1.0, 1.0, 0.4538), (1.0, -1.0, 0.4538), (-1.0, 1.0, 0.3278), (1.0, 1.0, 0.3278), (1.0, -1.0, 0.3278), (-1.0, -1.0, 0.3278)], [], [(8, 1, 3, 9), (9, 3, 7, 10), (10, 7, 5, 11), (11, 5, 1, 8), (2, 6, 4, 0), (7, 3, 1, 5), (14, 11, 8, 15), (13, 10, 11, 14), (12, 9, 10, 13), (15, 8, 9, 12), (0, 15, 12, 2), (2, 12, 13, 6), (6, 13, 14, 4), (4, 14, 15, 0)])
me_cube_007.polygons.foreach_set('use_smooth', [True] * 14)
_uv = me_cube_007.uv_layers.new(name='UVMap')
_uv.uv.foreach_set('vector', [0.5881, 0.0, 0.625, 0.0, 0.625, 0.25, 0.5881, 0.25, 0.5881, 0.25, 0.625, 0.25, 0.625, 0.5, 0.5881, 0.5, 0.5881, 0.5, 0.625, 0.5, 0.625, 0.75, 0.5881, 0.75, 0.5881, 0.75, 0.625, 0.75, 0.625, 1.0, 0.5881, 1.0, 0.125, 0.5, 0.375, 0.5, 0.375, 0.75, 0.125, 0.75, 0.625, 0.5, 0.875, 0.5, 0.875, 0.75, 0.625, 0.75, 0.4844, 0.75, 0.5881, 0.75, 0.5881, 1.0, 0.4844, 1.0, 0.4844, 0.5, 0.5881, 0.5, 0.5881, 0.75, 0.4844, 0.75, 0.4844, 0.25, 0.5881, 0.25, 0.5881, 0.5, 0.4844, 0.5, 0.4844, 0.0, 0.5881, 0.0, 0.5881, 0.25, 0.4844, 0.25, 0.375, 0.0, 0.4844, 0.0, 0.4844, 0.25, 0.375, 0.25, 0.375, 0.25, 0.4844, 0.25, 0.4844, 0.5, 0.375, 0.5, 0.375, 0.5, 0.4844, 0.5, 0.4844, 0.75, 0.375, 0.75, 0.375, 0.75, 0.4844, 0.75, 0.4844, 1.0, 0.375, 1.0])
me_cube_007.materials.append(mat_bunmaterial)
me_cube_007.update()

# ---- objects
ob_point = bpy.data.objects.new('Point', light_point_001)
ob_cube = bpy.data.objects.new('Cube', me_cube_005)
ob_cube_001 = bpy.data.objects.new('Cube.001', me_cube_006)
ob_plane = bpy.data.objects.new('Plane', me_plane_001)
ob_cube_002 = bpy.data.objects.new('Cube.002', me_cube_007)

# ---- transforms, parenting, visibility, modifiers, constraints
ob_point.location = (0.1718, 1.721, 2.707)
ob_cube.location = (0.0, 0.0, 0.0)
_m = ob_cube.modifiers.new('Subdivision', 'SUBSURF')
_m.levels = 4
ob_cube_001.location = (0.0, 0.0, 0.2865)
ob_cube_001.scale = (0.9528, 0.9528, 0.9528)
_m = ob_cube_001.modifiers.new('Subdivision', 'SUBSURF')
_m.levels = 4
ob_plane.location = (0.0, 0.0, 0.7443)
ob_plane.scale = (0.8792, 0.8792, 0.8792)
_m = ob_plane.modifiers.new('Solidify', 'SOLIDIFY')
_m.thickness = 0.008
_m = ob_plane.modifiers.new('Auto Smooth', 'NODES')
_m.node_group = ng_auto_smooth
_gi = [s.identifier for s in ng_auto_smooth.interface.items_tree if s.item_type == 'SOCKET' and s.in_out == 'INPUT']
_m[_gi[1]] = 0.5236  # Angle
ob_cube_002.location = (0.0, 0.0, 1.176)
ob_cube_002.rotation_euler = (3.142, -0.0, 0.0)
_m = ob_cube_002.modifiers.new('Subdivision', 'SUBSURF')
_m.levels = 4

# ---- collection membership
col_collection.objects.link(ob_point)
col_collection.objects.link(ob_cube)
col_collection.objects.link(ob_cube_001)
col_collection.objects.link(ob_plane)
col_collection.objects.link(ob_cube_002)

# ---- scene / render settings (as saved in the file)
scene.frame_start = 1; scene.frame_end = 250; scene.frame_set(121)
scene.render.engine = 'BLENDER_EEVEE_NEXT'
scene.cycles.samples = 1048
scene.cycles.sampling_pattern = 'TABULATED_SOBOL'
scene.cycles.use_light_tree = False
scene.view_settings.view_transform = 'Filmic'
scene.unit_settings.scale_length = 10.0
bpy.context.view_layer.update()

# ---- added for rendering (the .blend has no active camera): camera
cam_auto = bpy.data.cameras.new('AutoCamera')
cam_auto.lens = 50.0
cam_auto.sensor_width = 36.0
cam_auto.clip_end = 1000.0
ob_auto_camera = bpy.data.objects.new('AutoCamera', cam_auto)
scene.collection.objects.link(ob_auto_camera)
ob_auto_camera.location = (2.76405, -3.31686, 2.79908)
ob_auto_camera.rotation_euler = (1.09748, -7.21219e-08, 0.694738)
scene.camera = ob_auto_camera
bpy.context.view_layer.update()
